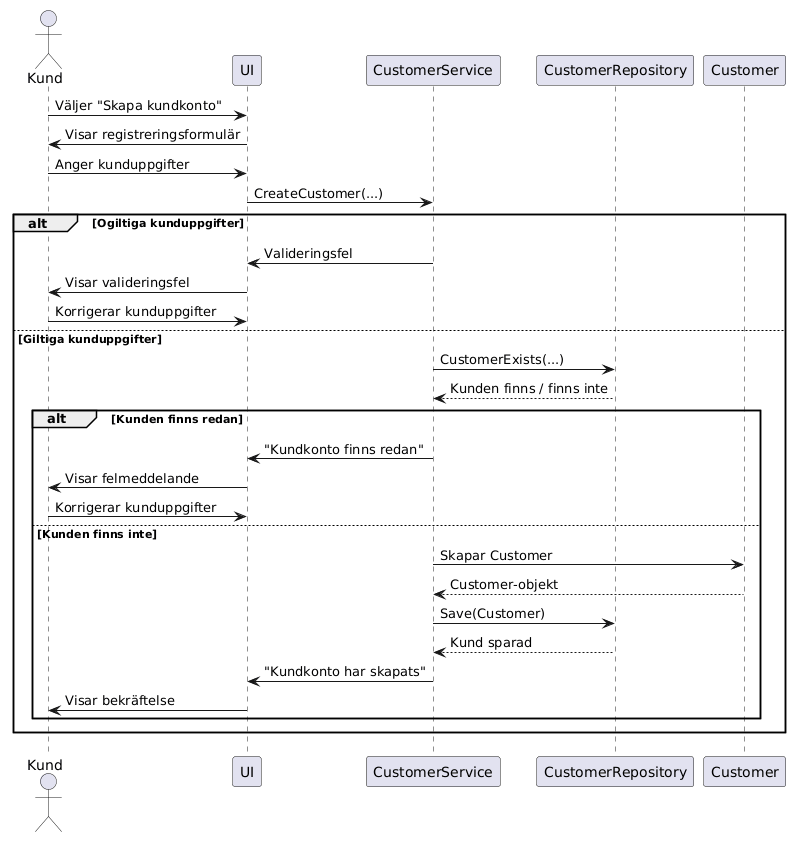

The diagram above was rendered by PlantUML. Its source (embedded in the PNG):
@startuml
actor Kund
participant UI
participant CustomerService
participant CustomerRepository
participant Customer

Kund -> UI: Väljer "Skapa kundkonto"
UI -> Kund: Visar registreringsformulär

Kund -> UI: Anger kunduppgifter
UI -> CustomerService: CreateCustomer(...)

alt Ogiltiga kunduppgifter
    CustomerService -> UI: Valideringsfel
    UI -> Kund: Visar valideringsfel
    Kund -> UI: Korrigerar kunduppgifter

else Giltiga kunduppgifter
    CustomerService -> CustomerRepository: CustomerExists(...)
    CustomerRepository --> CustomerService: Kunden finns / finns inte

    alt Kunden finns redan
        CustomerService -> UI: "Kundkonto finns redan"
        UI -> Kund: Visar felmeddelande
        Kund -> UI: Korrigerar kunduppgifter

    else Kunden finns inte
        CustomerService -> Customer: Skapar Customer
        Customer --> CustomerService: Customer-objekt

        CustomerService -> CustomerRepository: Save(Customer)
        CustomerRepository --> CustomerService: Kund sparad

        CustomerService -> UI: "Kundkonto har skapats"
        UI -> Kund: Visar bekräftelse
    end
end
@enduml